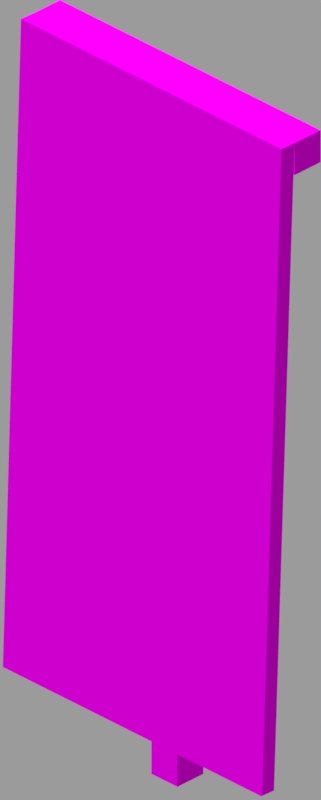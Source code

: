 # Source: banner_static.blend  (saved by Blender 2.83.19; exported with 4.5.12 LTS)
import bpy
from mathutils import Matrix  # noqa: F401  (used for matrix-valued properties, if any)

bpy.ops.wm.read_factory_settings(use_empty=True)
scene = bpy.context.scene
scene.name = 'Scene'

# ---- collections
col_collection_1 = bpy.data.collections.new('Collection 1'); scene.collection.children.link(col_collection_1)

# ---- images (referenced by path relative to the original .blend; pixels are not part of the script)
import os
ASSET_DIR = os.environ.get("B2B_ASSET_DIR", "")  # directory of the original .blend (textures are referenced by path, not embedded)
HERE = os.path.dirname(os.path.abspath(__file__))  # packed textures are extracted next to this script under _unpacked/

def load_image(name, relpath, width, height, colorspace="sRGB"):
    """Load a texture the original file referenced (path relative to the .blend, or extracted next to this script)."""
    p = next((c for c in (os.path.join(HERE, relpath), os.path.join(ASSET_DIR, relpath)) if relpath and os.path.exists(c)), "")
    if p:
        img = bpy.data.images.load(p, check_existing=True)
        img.name = name
    else:  # same state as the original file: an image datablock whose file is absent (Cycles renders it pink)
        img = bpy.data.images.new(name, width, height)
        img.source = "FILE"
        img.filepath = "//" + (relpath or name)
    img.colorspace_settings.name = colorspace
    return img
img_white_banner_png = load_image('white_banner.png', 'tex/white_banner.png', 1024, 1024, 'sRGB')

# ---- materials (node trees are filled in below, after node groups)
mat_banner_top = bpy.data.materials.new('Banner_top')
mat_banner_top.alpha_threshold = 0.0
mat_banner_top.use_backface_culling = True
mat_banner_top.roughness = 0.5
mat_banner_top.specular_intensity = 0.0
mat_banner = bpy.data.materials.new('Banner')
mat_banner.alpha_threshold = 0.0
mat_banner.use_backface_culling = True
mat_banner.roughness = 0.5
mat_banner.specular_intensity = 0.0

# ---- material node trees
mat_banner_top.use_nodes = True; mat_banner_top.node_tree.nodes.clear()
_N = mat_banner_top.node_tree.nodes; _L = mat_banner_top.node_tree.links
n0 = _N.new('ShaderNodeOutputMaterial'); n0.name = 'Material Output'; n0.location = (300, 300)
n0.target = 'CYCLES'
n1 = _N.new('ShaderNodeTexImage'); n1.name = 'Image Texture'; n1.location = (-463, 228)
n1.image = img_white_banner_png
n1.interpolation = 'Closest'
n2 = _N.new('ShaderNodeEmission'); n2.name = 'Emission'; n2.location = (-18, 254)
n3 = _N.new('ShaderNodeOutputMaterial'); n3.name = 'Material Output.001'; n3.location = (0, 0)
n3.target = 'EEVEE'
n4 = _N.new('ShaderNodeMixShader'); n4.name = 'Mix Shader'; n4.location = (0, 0)
n4.label = 'Disable Shadow'
n4.hide = True
n5 = _N.new('ShaderNodeLightPath'); n5.name = 'Light Path'; n5.location = (0, 0)
n5.hide = True
n6 = _N.new('ShaderNodeBsdfTransparent'); n6.name = 'Transparent BSDF'; n6.location = (0, 0)
n6.hide = True
_L.new(n1.outputs[0], n2.inputs[0])
_L.new(n2.outputs[0], n0.inputs[0])
_L.new(n2.outputs[0], n4.inputs[1])
_L.new(n4.outputs[0], n3.inputs[0])
_L.new(n5.outputs[1], n4.inputs[0])
_L.new(n6.outputs[0], n4.inputs[2])
n0.is_active_output = True
mat_banner.use_nodes = True; mat_banner.node_tree.nodes.clear()
_N = mat_banner.node_tree.nodes; _L = mat_banner.node_tree.links
n0 = _N.new('ShaderNodeBsdfPrincipled'); n0.name = 'Principled BSDF'; n0.location = (10, 300)
n0.distribution = 'GGX'
n0.subsurface_method = 'BURLEY'
n0.inputs[2].default_value = 1.0
n0.inputs[3].default_value = 1.45
n0.inputs[13].default_value = 0.0
n0.inputs[27].default_value = (0.0, 0.0, 0.0, 1.0)
n0.inputs[28].default_value = 1.0
n1 = _N.new('ShaderNodeOutputMaterial'); n1.name = 'Material Output'; n1.location = (300, 300)
n1.target = 'CYCLES'
n2 = _N.new('ShaderNodeTexImage'); n2.name = 'Image Texture'; n2.location = (-397, 256)
n2.image = img_white_banner_png
n2.interpolation = 'Closest'
n3 = _N.new('ShaderNodeOutputMaterial'); n3.name = 'Material Output.001'; n3.location = (0, 0)
n3.target = 'EEVEE'
n4 = _N.new('ShaderNodeMixShader'); n4.name = 'Mix Shader'; n4.location = (0, 0)
n4.label = 'Disable Shadow'
n4.hide = True
n5 = _N.new('ShaderNodeLightPath'); n5.name = 'Light Path'; n5.location = (0, 0)
n5.hide = True
n6 = _N.new('ShaderNodeBsdfTransparent'); n6.name = 'Transparent BSDF'; n6.location = (0, 0)
n6.hide = True
_L.new(n0.outputs[0], n1.inputs[0])
_L.new(n2.outputs[0], n0.inputs[0])
_L.new(n0.outputs[0], n4.inputs[1])
_L.new(n4.outputs[0], n3.inputs[0])
_L.new(n5.outputs[1], n4.inputs[0])
_L.new(n6.outputs[0], n4.inputs[2])
n1.is_active_output = True

# ---- world
world_world = bpy.data.worlds.new('World'); scene.world = world_world
world_world.use_nodes = True; world_world.node_tree.nodes.clear()
_N = world_world.node_tree.nodes; _L = world_world.node_tree.links
n0 = _N.new('ShaderNodeBackground'); n0.name = 'Background'; n0.location = (10, 300)
n0.inputs[0].default_value = (0.3278, 0.3278, 0.3278, 1.0)
n1 = _N.new('ShaderNodeOutputWorld'); n1.name = 'World Output'; n1.location = (300, 300)
_L.new(n0.outputs[0], n1.inputs[0])
n1.is_active_output = True
world_world.color = (0.05088, 0.05088, 0.05088)
world_world.use_sun_shadow = False
world_world.sun_shadow_jitter_overblur = 0.0
world_world.cycles.sampling_method = 'MANUAL'

# ---- cameras
cam_camera = bpy.data.cameras.new('Camera')
cam_camera.type = 'ORTHO'
cam_camera.clip_end = 100.0
cam_camera.lens = 35.0
cam_camera.sensor_width = 32.0
cam_camera.sensor_height = 18.0
cam_camera.ortho_scale = 5.425
cam_camera.dof.focus_distance = 0.0
cam_camera.dof.aperture_fstop = 128.0

# ---- lights
light_hemi = bpy.data.lights.new('Hemi', 'SUN')
light_hemi.transmission_factor = 0.0
light_hemi.angle = 0.1993
light_hemi.energy = 1.7
light_hemi.shadow_buffer_clip_start = 0.5
light_hemi.shadow_soft_size = 0.1
light_hemi.shadow_cascade_max_distance = 1000.0

# ---- meshes
me_plane_008 = bpy.data.meshes.new('Plane.008')
me_plane_008.from_pydata([(-0.9917, -1.0, -0.0004139), (1.0, -1.0, 0.0), (-1.0, 1.0, 0.0), (1.0, 1.0, 0.0), (0.9917, -1.0, -0.0004133), (1.0, 1.0, -4.843e-07), (0.9917, -1.0, -0.09988), (1.0, 1.0, -0.1003), (-1.0, 1.0, -1.565e-07), (1.0, 1.0, -1.565e-07), (-1.0, 1.0, -0.1003), (1.0, 1.0, -0.1003), (-0.9917, -1.0, -0.09988)], [], [(0, 1, 3, 2), (4, 6, 7, 5), (8, 9, 11, 10), (12, 6, 4, 0), (10, 12, 0, 8), (10, 11, 6, 12)])
me_plane_008.polygons.foreach_set('material_index', [1, 1, 0, 1, 1, 1])
_uv = me_plane_008.uv_layers.new(name='UVMap')
_uv.uv.foreach_set('vector', [0.01562, 0.3594, 0.3281, 0.3594, 0.3281, 0.9844, 0.01562, 0.9844, 0.3281, 0.3594, 0.3438, 0.3594, 0.3438, 0.9844, 0.3281, 0.9844, 0.01562, 0.9844, 0.3281, 0.9844, 0.3281, 1.0, 0.01562, 1.0, 0.3281, 1.0, 0.6406, 1.0, 0.6406, 0.9844, 0.3281, 0.9844, 0.0, 0.9844, 0.0, 0.3594, 0.01562, 0.3594, 0.01562, 0.9844, 0.6562, 0.9844, 0.3438, 0.9844, 0.3438, 0.3594, 0.6562, 0.3594])
me_plane_008.materials.append(mat_banner_top)
me_plane_008.materials.append(mat_banner)
me_plane_008.use_remesh_preserve_volume = False
me_plane_008.use_remesh_preserve_attributes = False
me_plane_008.use_mirror_vertex_groups = False
me_plane_008.update()
me_plane = bpy.data.meshes.new('Plane')
me_plane.from_pydata([(-1.0, -1.0, 0.125), (1.0, -1.0, 0.125), (-1.0, 1.0, 0.125), (1.0, 1.0, 0.125), (1.0, -1.0, -0.125), (1.0, 1.0, -0.125), (-1.0, -1.0, -0.125), (-1.0, 1.0, -0.125)], [], [(0, 1, 3, 2), (1, 4, 5, 3), (6, 4, 1, 0), (7, 2, 3, 5), (0, 2, 6), (5, 4, 6, 7), (6, 2, 7)])
_uv = me_plane.uv_layers.new(name='UVMap')
_uv.uv.foreach_set('vector', [0.7188, 0.3125, 0.75, 0.3125, 0.75, 0.9688, 0.7188, 0.9688, 0.75, 0.3125, 0.7812, 0.3125, 0.7812, 0.9688, 0.75, 0.9688, 0.75, 1.0, 0.7812, 1.0, 0.7812, 0.9688, 0.75, 0.9688, 0.7188, 1.0, 0.7188, 0.9688, 0.75, 0.9688, 0.75, 1.0, 0.7188, 0.3125, 0.7188, 0.9688, 0.6875, 0.3125, 0.7812, 0.9688, 0.7812, 0.3125, 0.8125, 0.3125, 0.8125, 0.9688, 0.6875, 0.3125, 0.7188, 0.9688, 0.6875, 0.9688])
me_plane.materials.append(mat_banner)
me_plane.use_remesh_preserve_volume = False
me_plane.use_remesh_preserve_attributes = False
me_plane.use_mirror_vertex_groups = False
me_plane.update()
me_plane_006 = bpy.data.meshes.new('Plane.006')
me_plane_006.from_pydata([(-1.0, -1.0, -1.25), (1.0, -1.0, -1.25), (-1.0, 1.0, -1.25), (1.0, 1.0, -1.25), (-1.0, -1.0, 1.25), (1.0, -1.0, 1.25), (-1.0, 1.0, 1.25), (1.0, 1.0, 1.25)], [], [(0, 2, 3, 1), (4, 5, 7, 6), (1, 3, 7, 5), (2, 0, 4, 6), (3, 2, 6, 7), (0, 1, 5, 4)])
me_plane_006.polygons.foreach_set('material_index', [1, 1, 0, 1, 1, 1])
_uv = me_plane_006.uv_layers.new(name='UVMap')
_uv.uv.foreach_set('vector', [0.6562, 0.2812, 0.6875, 0.2812, 0.6875, 0.3125, 0.6562, 0.3125, 0.6875, 0.2812, 0.6875, 0.3125, 0.6562, 0.3125, 0.6562, 0.2812, 0.3438, 0.3125, 0.3438, 0.3438, 0.03125, 0.3438, 0.03125, 0.3125, 0.6562, 0.3438, 0.6562, 0.3125, 0.3438, 0.3125, 0.3438, 0.3438, 0.375, 0.3125, 0.375, 0.2812, 0.6875, 0.2812, 0.6875, 0.3125, 0.3438, 0.2812, 0.3438, 0.3125, 0.03125, 0.3125, 0.03125, 0.2812])
me_plane_006.materials.append(mat_banner_top)
me_plane_006.materials.append(mat_banner)
me_plane_006.use_remesh_preserve_volume = False
me_plane_006.use_remesh_preserve_attributes = False
me_plane_006.use_mirror_vertex_groups = False
me_plane_006.update()

# ---- objects
ob_hemi = bpy.data.objects.new('Hemi', light_hemi)
ob_camera = bpy.data.objects.new('Camera', cam_camera)
ob_slate = bpy.data.objects.new('Slate', None)
ob_stand_main = bpy.data.objects.new('Stand_main', me_plane_008)
ob_stand_vertical = bpy.data.objects.new('Stand_vertical', me_plane)
ob_top_right = bpy.data.objects.new('Top right', me_plane_006)

# ---- transforms, parenting, visibility, modifiers, constraints
ob_hemi.location = (-2.318, -1.229, 0.9196)
ob_hemi.rotation_euler = (0.5527, -0.1221, -0.1441)
ob_hemi.lineart.crease_threshold = 0.0
ob_camera.location = (23.01, -22.87, 18.72)
ob_camera.rotation_euler = (1.047, 0.0, 0.7854)
ob_camera.lock_rotations_4d = False
ob_camera.empty_display_type = 'ARROWS'
ob_camera.color = (0.0, 0.0, 0.0, 0.0)
ob_camera.display_type = 'WIRE'
ob_camera.lineart.crease_threshold = 0.0
ob_slate.location = (0.3921, -0.2163, 2.75)
ob_slate.rotation_euler = (-0.03721, -0.0, 0.0)
ob_slate.empty_image_offset = (0.0, 0.0)
ob_slate.lineart.crease_threshold = 0.0
ob_stand_main.parent = ob_slate
ob_stand_main.matrix_parent_inverse = Matrix(((1.0, 0.0, 0.0, -0.625), (0.0, 1.0, 0.0, 0.1875), (0.0, 0.0, 1.0, -2.5), (0.0, 0.0, 0.0, 1.0)))
ob_stand_main.location = (0.625, -0.3125, 0.0)
ob_stand_main.rotation_euler = (1.571, 4.974e-14, -7.105e-15)
ob_stand_main.scale = (1.25, 2.5, 1.246)
ob_stand_main.visible_shadow = False
ob_stand_main.lineart.crease_threshold = 0.0
ob_stand_vertical.location = (0.3921, -0.09132, -0.125)
ob_stand_vertical.rotation_euler = (1.571, 0.0, 0.0)
ob_stand_vertical.scale = (0.125, 2.625, 1.0)
ob_stand_vertical.visible_shadow = False
ob_stand_vertical.lineart.crease_threshold = 0.0
ob_top_right.location = (0.3921, -0.09133, 2.625)
ob_top_right.rotation_euler = (0.0, -1.571, 0.0)
ob_top_right.scale = (0.125, 0.125, 1.0)
ob_top_right.visible_shadow = False
ob_top_right.lineart.crease_threshold = 0.0

# ---- collection membership
col_collection_1.objects.link(ob_hemi)
col_collection_1.objects.link(ob_camera)
col_collection_1.objects.link(ob_slate)
col_collection_1.objects.link(ob_stand_main)
col_collection_1.objects.link(ob_stand_vertical)
col_collection_1.objects.link(ob_top_right)

# ---- scene / render settings (as saved in the file)
scene.camera = ob_camera
scene.frame_start = 24; scene.frame_end = 24; scene.frame_set(24)
scene.render.engine = 'BLENDER_EEVEE_NEXT'
scene.render.image_settings.color_depth = '16'
scene.render.image_settings.compression = 100
scene.render.resolution_x = 341
scene.render.resolution_y = 849
scene.render.dither_intensity = 0.0
scene.render.filter_size = 0.0
scene.render.film_transparent = True
scene.cycles.use_denoising = False
scene.cycles.samples = 128
scene.cycles.sampling_pattern = 'TABULATED_SOBOL'
scene.cycles.use_adaptive_sampling = False
scene.cycles.use_light_tree = False
scene.cycles.blur_glossy = 0.0
scene.cycles.sample_clamp_indirect = 0.0
scene.view_settings.view_transform = 'Standard'
bpy.context.view_layer.update()

